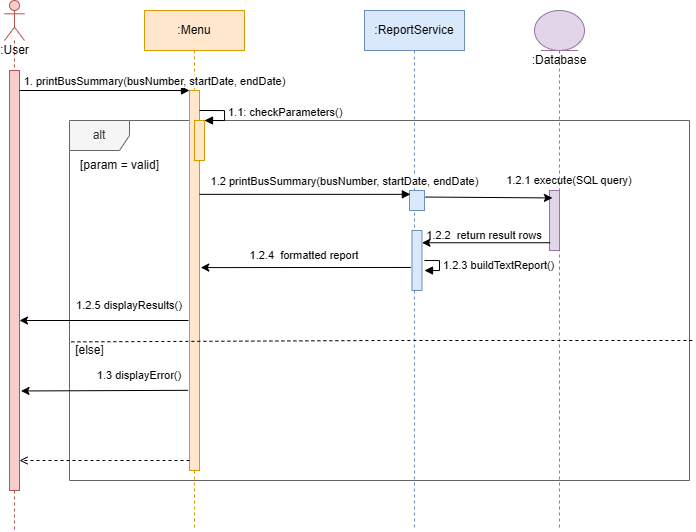

The diagram above was exported from draw.io. Its source (the exported page's mxGraphModel, read from the mxfile embedded in the PNG):
<mxGraphModel dx="613" dy="519" grid="1" gridSize="10" guides="1" tooltips="1" connect="1" arrows="1" fold="1" page="1" pageScale="1" pageWidth="1019" pageHeight="1320" math="0" shadow="0">
  <root>
    <mxCell id="0" />
    <mxCell id="1" parent="0" />
    <mxCell id="XppZFFv2hi1EjOijFOD9-1" parent="1" style="shape=umlFrame;whiteSpace=wrap;html=1;fillColor=#f5f5f5;fontColor=#333333;strokeColor=#666666;" value="alt" vertex="1">
      <mxGeometry height="360" width="620" x="195" y="200" as="geometry" />
    </mxCell>
    <mxCell id="XppZFFv2hi1EjOijFOD9-2" parent="1" style="shape=umlLifeline;participant=umlActor;perimeter=lifelinePerimeter;html=1;container=1;collapsible=0;recursiveResize=0;verticalAlign=top;spacingTop=36;outlineConnect=0;size=40;fillColor=#f8cecc;strokeColor=#b85450;" value=":User" vertex="1">
      <mxGeometry height="530" width="20" x="130" y="80" as="geometry" />
    </mxCell>
    <mxCell id="XppZFFv2hi1EjOijFOD9-3" parent="XppZFFv2hi1EjOijFOD9-2" style="html=1;points=[];perimeter=orthogonalPerimeter;fillColor=#f8cecc;strokeColor=#b85450;" value="" vertex="1">
      <mxGeometry height="420" width="10" x="5" y="70" as="geometry" />
    </mxCell>
    <mxCell id="yiSLdkwFGLR5s6NVLhEm-18" edge="1" parent="XppZFFv2hi1EjOijFOD9-2" style="endArrow=classic;html=1;rounded=0;" value="">
      <mxGeometry height="50" relative="1" width="50" as="geometry">
        <mxPoint x="184" y="320" as="sourcePoint" />
        <mxPoint x="15" y="320" as="targetPoint" />
      </mxGeometry>
    </mxCell>
    <mxCell id="XppZFFv2hi1EjOijFOD9-4" parent="1" style="shape=umlLifeline;perimeter=lifelinePerimeter;whiteSpace=wrap;html=1;container=1;collapsible=0;recursiveResize=0;outlineConnect=0;fillColor=#ffe6cc;strokeColor=#d79b00;" value=":Menu" vertex="1">
      <mxGeometry height="520" width="100" x="270" y="90" as="geometry" />
    </mxCell>
    <mxCell id="XppZFFv2hi1EjOijFOD9-5" parent="XppZFFv2hi1EjOijFOD9-4" style="html=1;points=[];perimeter=orthogonalPerimeter;fillColor=#ffe6cc;strokeColor=#d79b00;" value="" vertex="1">
      <mxGeometry height="380" width="10" x="45" y="80" as="geometry" />
    </mxCell>
    <mxCell id="XppZFFv2hi1EjOijFOD9-6" parent="XppZFFv2hi1EjOijFOD9-4" style="html=1;points=[];perimeter=orthogonalPerimeter;fillColor=#ffe6cc;strokeColor=#d79b00;" value="" vertex="1">
      <mxGeometry height="40" width="10" x="50" y="110" as="geometry" />
    </mxCell>
    <mxCell id="XppZFFv2hi1EjOijFOD9-7" edge="1" parent="XppZFFv2hi1EjOijFOD9-4" style="edgeStyle=orthogonalEdgeStyle;html=1;align=left;spacingLeft=2;endArrow=block;rounded=0;entryX=1;entryY=0;" target="XppZFFv2hi1EjOijFOD9-6" value="1.1: checkParameters()">
      <mxGeometry relative="1" as="geometry">
        <Array as="points">
          <mxPoint x="80" y="100" />
          <mxPoint x="80" y="110" />
        </Array>
        <mxPoint x="55" y="100" as="sourcePoint" />
      </mxGeometry>
    </mxCell>
    <mxCell id="XppZFFv2hi1EjOijFOD9-10" edge="1" parent="1" source="XppZFFv2hi1EjOijFOD9-3" style="html=1;verticalAlign=bottom;endArrow=block;entryX=0;entryY=0;rounded=0;" target="XppZFFv2hi1EjOijFOD9-5" value="1.&amp;nbsp;printBusSummary(busNumber, startDate, endDate)">
      <mxGeometry relative="1" x="0.5882" as="geometry">
        <mxPoint as="offset" />
        <mxPoint x="245" y="170" as="sourcePoint" />
      </mxGeometry>
    </mxCell>
    <mxCell id="XppZFFv2hi1EjOijFOD9-11" parent="1" style="shape=umlLifeline;perimeter=lifelinePerimeter;whiteSpace=wrap;html=1;container=1;collapsible=0;recursiveResize=0;outlineConnect=0;fillColor=#dae8fc;strokeColor=#6c8ebf;" value=":ReportService" vertex="1">
      <mxGeometry height="520" width="100" x="490" y="90" as="geometry" />
    </mxCell>
    <mxCell id="yiSLdkwFGLR5s6NVLhEm-1" parent="XppZFFv2hi1EjOijFOD9-11" style="html=1;points=[];perimeter=orthogonalPerimeter;fillColor=#dae8fc;strokeColor=#6c8ebf;" value="" vertex="1">
      <mxGeometry height="20" width="15" x="45" y="180" as="geometry" />
    </mxCell>
    <mxCell id="XppZFFv2hi1EjOijFOD9-12" parent="XppZFFv2hi1EjOijFOD9-11" style="html=1;points=[];perimeter=orthogonalPerimeter;fillColor=#dae8fc;strokeColor=#6c8ebf;" value="" vertex="1">
      <mxGeometry height="60" width="10" x="47.5" y="220" as="geometry" />
    </mxCell>
    <mxCell id="XppZFFv2hi1EjOijFOD9-13" parent="1" style="shape=umlLifeline;participant=umlEntity;perimeter=lifelinePerimeter;whiteSpace=wrap;html=1;container=1;collapsible=0;recursiveResize=0;verticalAlign=top;spacingTop=36;outlineConnect=0;fillColor=#e1d5e7;strokeColor=#9673a6;" value=":Database&lt;div&gt;&lt;br&gt;&lt;/div&gt;" vertex="1">
      <mxGeometry height="520" width="50" x="660" y="90" as="geometry" />
    </mxCell>
    <mxCell id="XppZFFv2hi1EjOijFOD9-14" parent="XppZFFv2hi1EjOijFOD9-13" style="html=1;points=[];perimeter=orthogonalPerimeter;fillColor=#e1d5e7;strokeColor=#9673a6;" value="" vertex="1">
      <mxGeometry height="60" width="10" x="15" y="180" as="geometry" />
    </mxCell>
    <mxCell id="yiSLdkwFGLR5s6NVLhEm-5" parent="XppZFFv2hi1EjOijFOD9-13" style="text;html=1;whiteSpace=wrap;strokeColor=none;fillColor=none;align=center;verticalAlign=middle;rounded=0;" value="&lt;font style=&quot;font-size: 11px;&quot;&gt;1.2.1&amp;nbsp;execute(SQL query)&lt;/font&gt;" vertex="1">
      <mxGeometry height="30" width="230" x="-80" y="155" as="geometry" />
    </mxCell>
    <mxCell id="XppZFFv2hi1EjOijFOD9-18" edge="1" parent="1" source="XppZFFv2hi1EjOijFOD9-5" style="html=1;verticalAlign=bottom;endArrow=block;rounded=0;entryX=0.058;entryY=0.192;entryDx=0;entryDy=0;entryPerimeter=0;" target="yiSLdkwFGLR5s6NVLhEm-1" value="1.2 printBusSummary(busNumber, startDate, endDate)">
      <mxGeometry relative="1" x="0.3771" y="4" as="geometry">
        <mxPoint as="offset" />
        <mxPoint x="610" y="200" as="sourcePoint" />
        <mxPoint x="520" y="275" as="targetPoint" />
      </mxGeometry>
    </mxCell>
    <mxCell id="XppZFFv2hi1EjOijFOD9-21" edge="1" parent="1" source="XppZFFv2hi1EjOijFOD9-1" style="endArrow=none;dashed=1;html=1;rounded=0;exitX=0.003;exitY=0.615;exitDx=0;exitDy=0;exitPerimeter=0;" value="">
      <mxGeometry height="50" relative="1" width="50" as="geometry">
        <Array as="points">
          <mxPoint x="510" y="420" />
        </Array>
        <mxPoint x="410" y="380" as="sourcePoint" />
        <mxPoint x="820" y="420" as="targetPoint" />
      </mxGeometry>
    </mxCell>
    <mxCell id="XppZFFv2hi1EjOijFOD9-22" parent="1" style="text;html=1;align=center;verticalAlign=middle;resizable=0;points=[];autosize=1;strokeColor=none;fillColor=none;" value="[param = valid]" vertex="1">
      <mxGeometry height="30" width="100" x="195" y="230" as="geometry" />
    </mxCell>
    <mxCell id="XppZFFv2hi1EjOijFOD9-23" parent="1" style="text;html=1;align=center;verticalAlign=middle;resizable=0;points=[];autosize=1;strokeColor=none;fillColor=none;" value="[else]" vertex="1">
      <mxGeometry height="20" width="40" x="195" y="420" as="geometry" />
    </mxCell>
    <mxCell id="XppZFFv2hi1EjOijFOD9-24" edge="1" parent="1" source="XppZFFv2hi1EjOijFOD9-5" style="edgeStyle=none;rounded=0;orthogonalLoop=1;jettySize=auto;html=1;endArrow=open;endFill=0;dashed=1;" target="XppZFFv2hi1EjOijFOD9-3">
      <mxGeometry relative="1" as="geometry">
        <Array as="points">
          <mxPoint x="230" y="540" />
        </Array>
      </mxGeometry>
    </mxCell>
    <mxCell id="yiSLdkwFGLR5s6NVLhEm-4" edge="1" parent="1" source="yiSLdkwFGLR5s6NVLhEm-1" style="endArrow=classic;html=1;rounded=0;exitX=1.059;exitY=0.327;exitDx=0;exitDy=0;exitPerimeter=0;entryX=0.29;entryY=0.124;entryDx=0;entryDy=0;entryPerimeter=0;" target="XppZFFv2hi1EjOijFOD9-14" value="">
      <mxGeometry height="50" relative="1" width="50" as="geometry">
        <mxPoint x="530" y="370" as="sourcePoint" />
        <mxPoint x="580" y="320" as="targetPoint" />
      </mxGeometry>
    </mxCell>
    <mxCell id="yiSLdkwFGLR5s6NVLhEm-8" parent="1" style="html=1;points=[];perimeter=orthogonalPerimeter;fillColor=#dae8fc;strokeColor=#6c8ebf;" value="" vertex="1">
      <mxGeometry height="20" x="540" y="360" as="geometry" />
    </mxCell>
    <mxCell id="yiSLdkwFGLR5s6NVLhEm-9" edge="1" parent="1" source="XppZFFv2hi1EjOijFOD9-14" style="endArrow=classic;html=1;rounded=0;exitX=0.079;exitY=0.871;exitDx=0;exitDy=0;exitPerimeter=0;" target="XppZFFv2hi1EjOijFOD9-12" value="">
      <mxGeometry height="50" relative="1" width="50" as="geometry">
        <mxPoint x="676" y="323" as="sourcePoint" />
        <mxPoint x="540" y="323" as="targetPoint" />
      </mxGeometry>
    </mxCell>
    <mxCell id="yiSLdkwFGLR5s6NVLhEm-10" parent="1" style="text;html=1;whiteSpace=wrap;strokeColor=none;fillColor=none;align=center;verticalAlign=middle;rounded=0;" value="&lt;font style=&quot;font-size: 11px;&quot;&gt;1.2.2&amp;nbsp; return result rows&lt;/font&gt;" vertex="1">
      <mxGeometry height="30" width="120" x="550" y="300" as="geometry" />
    </mxCell>
    <mxCell id="yiSLdkwFGLR5s6NVLhEm-19" parent="1" style="text;html=1;whiteSpace=wrap;strokeColor=none;fillColor=none;align=center;verticalAlign=middle;rounded=0;" value="&lt;span style=&quot;font-size: 11px;&quot;&gt;1.2.5 displayResults()&lt;/span&gt;" vertex="1">
      <mxGeometry height="30" width="110" x="200" y="370" as="geometry" />
    </mxCell>
    <mxCell id="7NYWVI74EewTmr9kbjpA-3" edge="1" parent="1" style="edgeStyle=orthogonalEdgeStyle;html=1;align=left;spacingLeft=2;endArrow=block;rounded=0;" value="1.2.3 buildTextReport()">
      <mxGeometry relative="1" as="geometry">
        <Array as="points">
          <mxPoint x="565" y="340" />
          <mxPoint x="565" y="350" />
        </Array>
        <mxPoint x="550" y="340" as="sourcePoint" />
        <mxPoint x="550" y="350" as="targetPoint" />
      </mxGeometry>
    </mxCell>
    <mxCell id="7NYWVI74EewTmr9kbjpA-4" edge="1" parent="1" source="XppZFFv2hi1EjOijFOD9-12" style="endArrow=classic;html=1;rounded=0;entryX=1.123;entryY=0.466;entryDx=0;entryDy=0;entryPerimeter=0;exitX=-0.113;exitY=0.616;exitDx=0;exitDy=0;exitPerimeter=0;" target="XppZFFv2hi1EjOijFOD9-5" value="">
      <mxGeometry height="50" relative="1" width="50" as="geometry">
        <mxPoint x="540" y="350" as="sourcePoint" />
        <mxPoint x="330" y="350" as="targetPoint" />
      </mxGeometry>
    </mxCell>
    <mxCell id="7NYWVI74EewTmr9kbjpA-8" edge="1" parent="1" source="XppZFFv2hi1EjOijFOD9-5" style="endArrow=classic;html=1;rounded=0;entryX=1.151;entryY=0.763;entryDx=0;entryDy=0;entryPerimeter=0;exitX=-0.162;exitY=0.789;exitDx=0;exitDy=0;exitPerimeter=0;" target="XppZFFv2hi1EjOijFOD9-3" value="">
      <mxGeometry height="50" relative="1" width="50" as="geometry">
        <mxPoint x="310" y="470" as="sourcePoint" />
        <mxPoint x="150" y="470" as="targetPoint" />
      </mxGeometry>
    </mxCell>
    <mxCell id="7NYWVI74EewTmr9kbjpA-9" parent="1" style="text;html=1;whiteSpace=wrap;strokeColor=none;fillColor=none;align=center;verticalAlign=middle;rounded=0;" value="&lt;span style=&quot;font-size: 11px;&quot;&gt;1.3 displayError()&lt;/span&gt;" vertex="1">
      <mxGeometry height="30" width="110" x="210" y="440" as="geometry" />
    </mxCell>
    <mxCell id="7NYWVI74EewTmr9kbjpA-10" parent="1" style="text;html=1;whiteSpace=wrap;strokeColor=none;fillColor=none;align=center;verticalAlign=middle;rounded=0;" value="&lt;font style=&quot;font-size: 11px;&quot;&gt;1.2.4&amp;nbsp;&amp;nbsp;formatted report&lt;/font&gt;" vertex="1">
      <mxGeometry height="30" width="120" x="370" y="320" as="geometry" />
    </mxCell>
  </root>
</mxGraphModel>